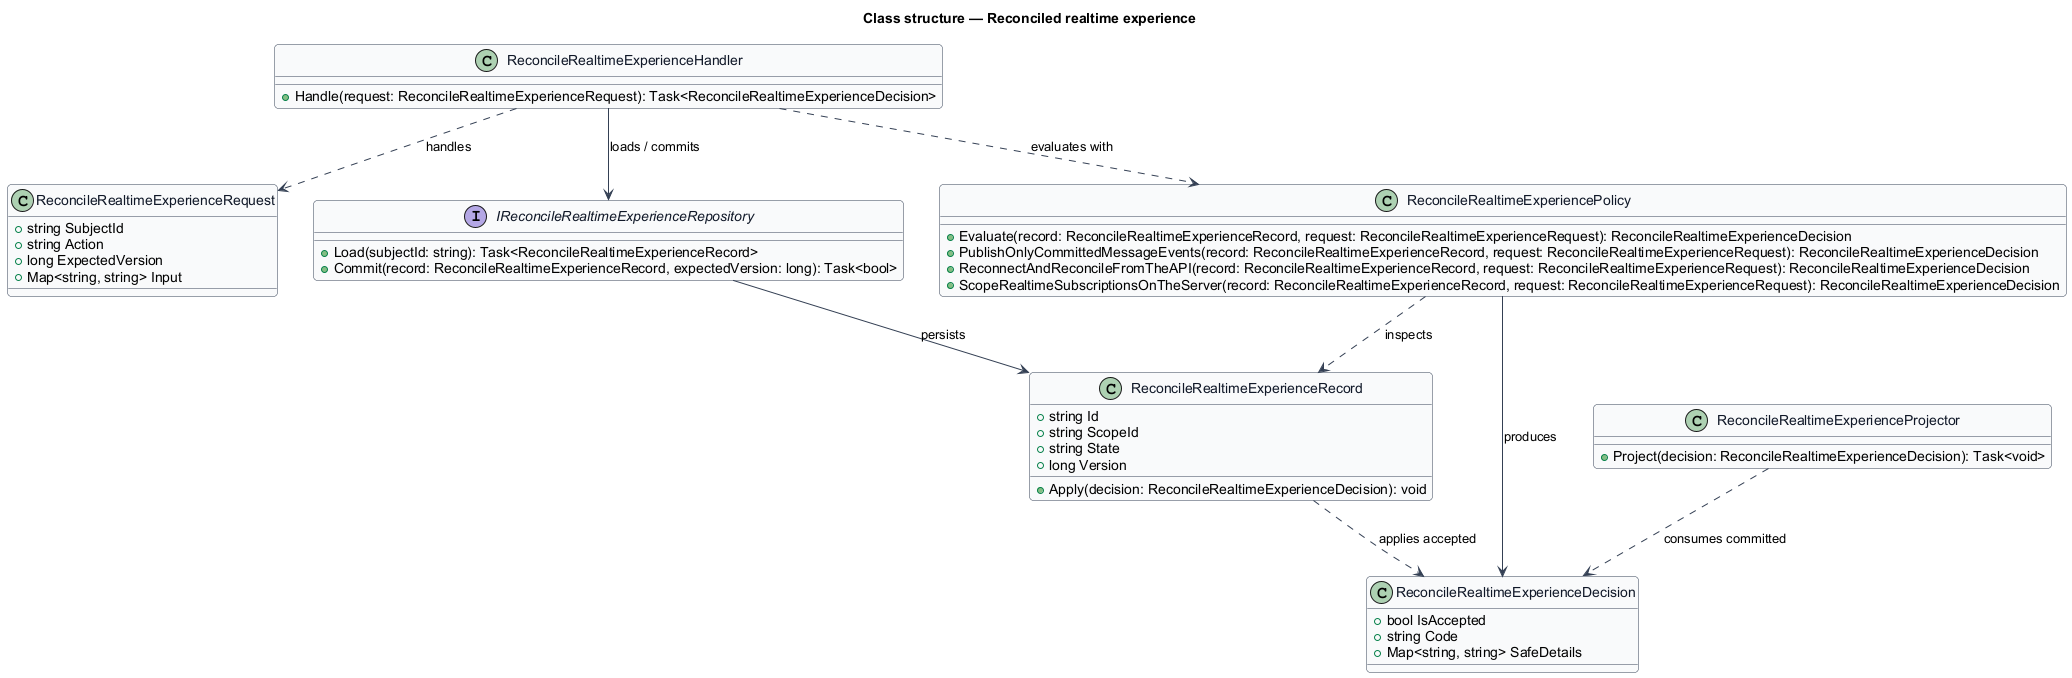

The diagram above was rendered by PlantUML. Its source (embedded in the PNG):
@startuml
skinparam backgroundColor #FFFFFF
skinparam shadowing false
skinparam roundcorner 8
skinparam defaultFontName Arial
skinparam ArrowColor #344054
skinparam class {
  BorderColor #344054
  FontColor #101828
  BackgroundColor #F9FAFB
}
title Class structure — Reconciled realtime experience

class ReconcileRealtimeExperienceRequest {
  +string SubjectId
  +string Action
  +long ExpectedVersion
  +Map<string, string> Input
}

class ReconcileRealtimeExperienceDecision {
  +bool IsAccepted
  +string Code
  +Map<string, string> SafeDetails
}

class ReconcileRealtimeExperienceRecord {
  +string Id
  +string ScopeId
  +string State
  +long Version
  +Apply(decision: ReconcileRealtimeExperienceDecision): void
}

interface IReconcileRealtimeExperienceRepository {
  +Load(subjectId: string): Task<ReconcileRealtimeExperienceRecord>
  +Commit(record: ReconcileRealtimeExperienceRecord, expectedVersion: long): Task<bool>
}

class ReconcileRealtimeExperiencePolicy {
  +Evaluate(record: ReconcileRealtimeExperienceRecord, request: ReconcileRealtimeExperienceRequest): ReconcileRealtimeExperienceDecision
  +PublishOnlyCommittedMessageEvents(record: ReconcileRealtimeExperienceRecord, request: ReconcileRealtimeExperienceRequest): ReconcileRealtimeExperienceDecision
  +ReconnectAndReconcileFromTheAPI(record: ReconcileRealtimeExperienceRecord, request: ReconcileRealtimeExperienceRequest): ReconcileRealtimeExperienceDecision
  +ScopeRealtimeSubscriptionsOnTheServer(record: ReconcileRealtimeExperienceRecord, request: ReconcileRealtimeExperienceRequest): ReconcileRealtimeExperienceDecision
}

class ReconcileRealtimeExperienceHandler {
  +Handle(request: ReconcileRealtimeExperienceRequest): Task<ReconcileRealtimeExperienceDecision>
}

class ReconcileRealtimeExperienceProjector {
  +Project(decision: ReconcileRealtimeExperienceDecision): Task<void>
}

ReconcileRealtimeExperienceHandler ..> ReconcileRealtimeExperienceRequest : handles
ReconcileRealtimeExperienceHandler ..> ReconcileRealtimeExperiencePolicy : evaluates with
ReconcileRealtimeExperienceHandler --> IReconcileRealtimeExperienceRepository : loads / commits
IReconcileRealtimeExperienceRepository --> ReconcileRealtimeExperienceRecord : persists
ReconcileRealtimeExperiencePolicy ..> ReconcileRealtimeExperienceRecord : inspects
ReconcileRealtimeExperiencePolicy --> ReconcileRealtimeExperienceDecision : produces
ReconcileRealtimeExperienceRecord ..> ReconcileRealtimeExperienceDecision : applies accepted
ReconcileRealtimeExperienceProjector ..> ReconcileRealtimeExperienceDecision : consumes committed
@enduml